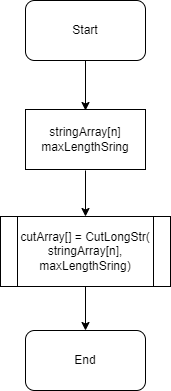

The diagram above was exported from draw.io. Its source (the exported page's mxGraphModel, read from the mxfile embedded in the PNG):
<mxGraphModel dx="268" dy="340" grid="1" gridSize="10" guides="1" tooltips="1" connect="1" arrows="1" fold="1" page="1" pageScale="1" pageWidth="827" pageHeight="1169" math="0" shadow="0">
  <root>
    <mxCell id="0" />
    <mxCell id="1" parent="0" />
    <mxCell id="18" style="edgeStyle=none;html=1;" edge="1" parent="1" source="19">
      <mxGeometry relative="1" as="geometry">
        <mxPoint x="130" y="150" as="targetPoint" />
      </mxGeometry>
    </mxCell>
    <mxCell id="19" value="Start" style="rounded=1;whiteSpace=wrap;html=1;" vertex="1" parent="1">
      <mxGeometry x="70" y="40" width="120" height="60" as="geometry" />
    </mxCell>
    <mxCell id="20" style="edgeStyle=none;html=1;entryX=0.5;entryY=0;entryDx=0;entryDy=0;" edge="1" parent="1" target="22">
      <mxGeometry relative="1" as="geometry">
        <mxPoint x="130" y="210" as="sourcePoint" />
      </mxGeometry>
    </mxCell>
    <mxCell id="21" style="edgeStyle=none;html=1;" edge="1" parent="1" source="22">
      <mxGeometry relative="1" as="geometry">
        <mxPoint x="130" y="370" as="targetPoint" />
      </mxGeometry>
    </mxCell>
    <mxCell id="22" value="cutArray[] = CutLongStr(&lt;br&gt;stringArray[n],&lt;br&gt;maxLengthSring)" style="shape=process;whiteSpace=wrap;html=1;backgroundOutline=1;" vertex="1" parent="1">
      <mxGeometry x="45" y="256" width="170" height="70" as="geometry" />
    </mxCell>
    <mxCell id="23" value="stringArray[n]&lt;br&gt;maxLengthSring" style="rounded=0;whiteSpace=wrap;html=1;" vertex="1" parent="1">
      <mxGeometry x="70" y="149" width="120" height="60" as="geometry" />
    </mxCell>
    <mxCell id="24" value="End" style="rounded=1;whiteSpace=wrap;html=1;" vertex="1" parent="1">
      <mxGeometry x="70" y="370" width="120" height="60" as="geometry" />
    </mxCell>
  </root>
</mxGraphModel>